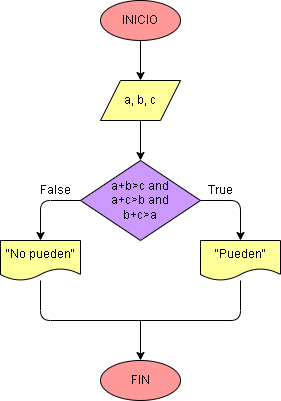

The diagram above was exported from draw.io. Its source (the exported page's mxGraphModel, read from the mxfile embedded in the PNG):
<mxGraphModel dx="650" dy="516" grid="1" gridSize="10" guides="1" tooltips="1" connect="1" arrows="1" fold="1" page="1" pageScale="1" pageWidth="827" pageHeight="1169" math="0" shadow="0">
  <root>
    <mxCell id="0" />
    <mxCell id="1" parent="0" />
    <mxCell id="4" value="" style="edgeStyle=none;html=1;strokeColor=#000000;fontColor=#000000;" parent="1" source="2" target="3" edge="1">
      <mxGeometry relative="1" as="geometry" />
    </mxCell>
    <mxCell id="2" value="INICIO" style="ellipse;whiteSpace=wrap;html=1;sketch=0;shadow=0;fillColor=#FF9999;fontColor=#000000;strokeColor=#000000;" parent="1" vertex="1">
      <mxGeometry x="240" y="80" width="80" height="40" as="geometry" />
    </mxCell>
    <mxCell id="6" value="" style="edgeStyle=none;html=1;strokeColor=#000000;fontColor=#000000;" parent="1" source="3" target="5" edge="1">
      <mxGeometry relative="1" as="geometry" />
    </mxCell>
    <mxCell id="3" value="a, b, c" style="shape=parallelogram;perimeter=parallelogramPerimeter;whiteSpace=wrap;html=1;fixedSize=1;sketch=0;shadow=0;fillColor=#FFFF99;fontColor=#000000;strokeColor=#000000;" parent="1" vertex="1">
      <mxGeometry x="240" y="160" width="80" height="40" as="geometry" />
    </mxCell>
    <mxCell id="20" style="edgeStyle=orthogonalEdgeStyle;html=1;exitX=1;exitY=0.5;exitDx=0;exitDy=0;entryX=0.5;entryY=0;entryDx=0;entryDy=0;fontColor=#000000;strokeColor=#000000;" edge="1" parent="1" source="5" target="19">
      <mxGeometry relative="1" as="geometry" />
    </mxCell>
    <mxCell id="22" style="edgeStyle=orthogonalEdgeStyle;html=1;exitX=0;exitY=0.5;exitDx=0;exitDy=0;entryX=0.5;entryY=0;entryDx=0;entryDy=0;fontColor=#000000;strokeColor=#000000;" edge="1" parent="1" source="5" target="21">
      <mxGeometry relative="1" as="geometry" />
    </mxCell>
    <mxCell id="5" value="a+b&amp;gt;c and&lt;br&gt;a+c&amp;gt;b and&lt;br&gt;b+c&amp;gt;a" style="rhombus;whiteSpace=wrap;html=1;sketch=0;shadow=0;fillColor=#CC99FF;fontColor=#000000;strokeColor=#000000;" parent="1" vertex="1">
      <mxGeometry x="220" y="240" width="120" height="80" as="geometry" />
    </mxCell>
    <mxCell id="11" style="edgeStyle=orthogonalEdgeStyle;html=1;elbow=vertical;endArrow=none;endFill=0;strokeColor=#000000;fontColor=#000000;" parent="1" edge="1">
      <mxGeometry relative="1" as="geometry">
        <Array as="points">
          <mxPoint x="180" y="400" />
          <mxPoint x="380" y="400" />
        </Array>
        <mxPoint x="180" y="360" as="sourcePoint" />
        <mxPoint x="380" y="360" as="targetPoint" />
      </mxGeometry>
    </mxCell>
    <mxCell id="13" value="" style="endArrow=classic;html=1;elbow=vertical;strokeColor=#000000;fontColor=#000000;" parent="1" edge="1">
      <mxGeometry width="50" height="50" relative="1" as="geometry">
        <mxPoint x="280" y="400" as="sourcePoint" />
        <mxPoint x="280" y="440" as="targetPoint" />
      </mxGeometry>
    </mxCell>
    <mxCell id="15" value="FIN" style="ellipse;whiteSpace=wrap;html=1;shadow=0;sketch=0;fillColor=#FF9999;fontColor=#000000;strokeColor=#000000;" parent="1" vertex="1">
      <mxGeometry x="240" y="440" width="80" height="40" as="geometry" />
    </mxCell>
    <mxCell id="19" value="&quot;Pueden&quot;" style="shape=document;whiteSpace=wrap;html=1;boundedLbl=1;fontColor=#000000;strokeColor=#000000;fillColor=#FFFF99;" vertex="1" parent="1">
      <mxGeometry x="340" y="320" width="80" height="40" as="geometry" />
    </mxCell>
    <mxCell id="21" value="&quot;No pueden&quot;" style="shape=document;whiteSpace=wrap;html=1;boundedLbl=1;fontColor=#000000;strokeColor=#000000;fillColor=#FFFF99;" vertex="1" parent="1">
      <mxGeometry x="140" y="320" width="80" height="40" as="geometry" />
    </mxCell>
    <mxCell id="23" value="True" style="text;html=1;align=center;verticalAlign=middle;resizable=0;points=[];autosize=1;strokeColor=none;fillColor=none;fontColor=#000000;" vertex="1" parent="1">
      <mxGeometry x="340" y="260" width="40" height="20" as="geometry" />
    </mxCell>
    <mxCell id="24" value="False" style="text;html=1;align=center;verticalAlign=middle;resizable=0;points=[];autosize=1;strokeColor=none;fillColor=none;fontColor=#000000;" vertex="1" parent="1">
      <mxGeometry x="170" y="260" width="50" height="20" as="geometry" />
    </mxCell>
  </root>
</mxGraphModel>